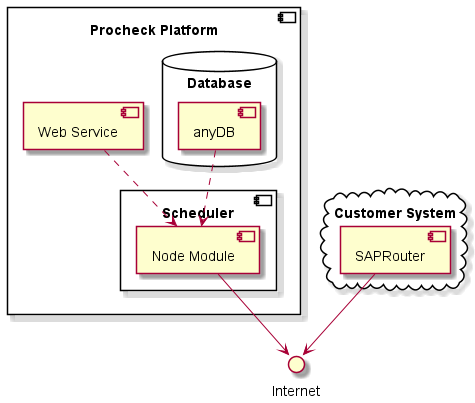

The diagram above was rendered by PlantUML. Its source (embedded in the PNG):
@startuml asdf
skinparam BackgroundColor transparent
skinparam componentStyle uml2
component "Procheck Platform" {

   component Scheduler {
      [Node Module]  
   }

   database Database {
       [anyDB]
   }

   [Web Service] 
}

[anyDB] ..> [Node Module]
[Web Service] ..> [Node Module]
[Node Module]  --> Internet

cloud "Customer System"{
    [SAPRouter] --> Internet
}

@enduml